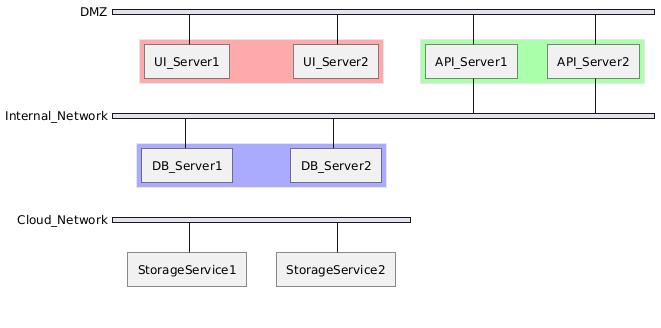

The diagram above was rendered by PlantUML. Its source (embedded in the PNG):
@startuml
nwdiag {
  group Kullanici_Arayuzu_Sunuculari {
    color = "#FFAAAA";
    UI_Server1;
    UI_Server2;
  }

  group API_ve_Is_Mantigi_Sunuculari {
    color = "#AAFFAA";
    API_Server1;
    API_Server2;
  }

  group Veritabani_Sunuculari {
    color = "#AAAAFF";
    DB_Server1;
    DB_Server2;
  }

  network DMZ {
    UI_Server1;
    UI_Server2;
    API_Server1;
    API_Server2;
  }

  network Internal_Network {
    API_Server1;
    DB_Server1;
    API_Server2;
    DB_Server2;
  }

  network Cloud_Network {
    StorageService1;
    StorageService2;
  }
}
@enduml